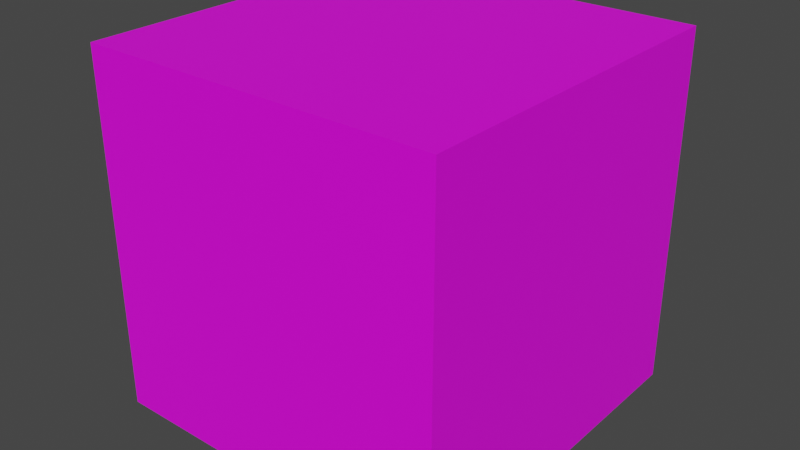 # Source: Cuve_VPaint.blend  (saved by Blender 3.6.13; exported with 4.5.12 LTS)
import bpy
from mathutils import Matrix  # noqa: F401  (used for matrix-valued properties, if any)

bpy.ops.wm.read_factory_settings(use_empty=True)
scene = bpy.context.scene
scene.name = 'Scene'

# ---- collections
col_collection = bpy.data.collections.new('Collection'); scene.collection.children.link(col_collection)

# ---- images (referenced by path relative to the original .blend; pixels are not part of the script)
import os
ASSET_DIR = os.environ.get("B2B_ASSET_DIR", "")  # directory of the original .blend (textures are referenced by path, not embedded)
HERE = os.path.dirname(os.path.abspath(__file__))  # packed textures are extracted next to this script under _unpacked/

def load_image(name, relpath, width, height, colorspace="sRGB"):
    """Load a texture the original file referenced (path relative to the .blend, or extracted next to this script)."""
    p = next((c for c in (os.path.join(HERE, relpath), os.path.join(ASSET_DIR, relpath)) if relpath and os.path.exists(c)), "")
    if p:
        img = bpy.data.images.load(p, check_existing=True)
        img.name = name
    else:  # same state as the original file: an image datablock whose file is absent (Cycles renders it pink)
        img = bpy.data.images.new(name, width, height)
        img.source = "FILE"
        img.filepath = "//" + (relpath or name)
    img.colorspace_settings.name = colorspace
    return img
img_base = load_image('BASE', '', 256, 256, 'sRGB')
img_base_new = load_image('Base_new', '', 256, 256, 'sRGB')

# ---- materials (node trees are filled in below, after node groups)
mat_material_001 = bpy.data.materials.new('Material.001')
mat_material_001.use_transparent_shadow = False

# ---- material node trees
mat_material_001.use_nodes = True; mat_material_001.node_tree.nodes.clear()
_N = mat_material_001.node_tree.nodes; _L = mat_material_001.node_tree.links
n0 = _N.new('ShaderNodeBsdfPrincipled'); n0.name = 'Principled BSDF'; n0.location = (10, 300)
n0.distribution = 'GGX'
n0.subsurface_method = 'RANDOM_WALK_SKIN'
n0.inputs[3].default_value = 1.45
n0.inputs[27].default_value = (0.0, 0.0, 0.0, 1.0)
n0.inputs[28].default_value = 1.0
n1 = _N.new('ShaderNodeOutputMaterial'); n1.name = 'Material Output'; n1.location = (300, 300)
n2 = _N.new('ShaderNodeTexImage'); n2.name = 'Image Texture'; n2.location = (-280, 275)
n2.image = img_base
n3 = _N.new('ShaderNodeTexImage'); n3.name = 'Image Texture.001'; n3.location = (0, 0)
n3.image = img_base_new
_L.new(n0.outputs[0], n1.inputs[0])
_L.new(n2.outputs[0], n0.inputs[0])
n1.is_active_output = True

# ---- world
world_world = bpy.data.worlds.new('World'); scene.world = world_world
world_world.use_nodes = True; world_world.node_tree.nodes.clear()
_N = world_world.node_tree.nodes; _L = world_world.node_tree.links
n0 = _N.new('ShaderNodeOutputWorld'); n0.name = 'World Output'; n0.location = (300, 300)
n1 = _N.new('ShaderNodeBackground'); n1.name = 'Background'; n1.location = (10, 300)
n1.inputs[0].default_value = (0.05088, 0.05088, 0.05088, 1.0)
_L.new(n1.outputs[0], n0.inputs[0])
n0.is_active_output = True
world_world.color = (0.05088, 0.05088, 0.05088)
world_world.use_sun_shadow = False
world_world.sun_shadow_jitter_overblur = 0.0

# ---- meshes
me_cube_002 = bpy.data.meshes.new('Cube.002')
me_cube_002.from_pydata([(-1.0, -1.0, -1.0), (-1.0, -1.0, 1.0), (-1.0, 1.0, -1.0), (-1.0, 1.0, 1.0), (1.0, -1.0, -1.0), (1.0, -1.0, 1.0), (1.0, 1.0, -1.0), (1.0, 1.0, 1.0)], [], [(0, 1, 3, 2), (2, 3, 7, 6), (6, 7, 5, 4), (4, 5, 1, 0), (2, 6, 4, 0), (7, 3, 1, 5)])
_uv = me_cube_002.uv_layers.new(name='UVMap')
_uv.uv.foreach_set('vector', [0.375, 0.0, 0.625, 0.0, 0.625, 0.25, 0.375, 0.25, 0.375, 0.25, 0.625, 0.25, 0.625, 0.5, 0.375, 0.5, 0.375, 0.5, 0.625, 0.5, 0.625, 0.75, 0.375, 0.75, 0.375, 0.75, 0.625, 0.75, 0.625, 1.0, 0.375, 1.0, 0.125, 0.5, 0.375, 0.5, 0.375, 0.75, 0.125, 0.75, 0.625, 0.5, 0.875, 0.5, 0.875, 0.75, 0.625, 0.75])
me_cube_002.materials.append(mat_material_001)
me_cube_002.update()

# ---- objects
ob_painted_cube = bpy.data.objects.new('Painted_cube', me_cube_002)

# ---- transforms, parenting, visibility, modifiers, constraints
ob_painted_cube.location = (0.0, 0.0, 0.0)

# ---- collection membership
col_collection.objects.link(ob_painted_cube)

# ---- scene / render settings (as saved in the file)
scene.frame_start = 1; scene.frame_end = 250; scene.frame_set(1)
scene.render.engine = 'BLENDER_EEVEE_NEXT'
scene.cycles.sampling_pattern = 'TABULATED_SOBOL'
scene.view_settings.view_transform = 'Filmic'
bpy.context.view_layer.update()

# ---- added for rendering (the .blend has no active camera and no usable light): camera, sun
cam_auto = bpy.data.cameras.new('AutoCamera')
cam_auto.lens = 50.0
cam_auto.sensor_width = 36.0
cam_auto.clip_end = 1000.0
ob_auto_camera = bpy.data.objects.new('AutoCamera', cam_auto)
scene.collection.objects.link(ob_auto_camera)
ob_auto_camera.location = (3.20507, -3.84609, 2.56406)
ob_auto_camera.rotation_euler = (1.09748, -7.21219e-08, 0.694738)
scene.camera = ob_auto_camera
light_auto_sun = bpy.data.lights.new('AutoSun', 'SUN')
light_auto_sun.energy = 3.0
light_auto_sun.angle = 0.0523599
ob_auto_sun = bpy.data.objects.new('AutoSun', light_auto_sun)
scene.collection.objects.link(ob_auto_sun)
ob_auto_sun.rotation_euler = (0.872665, 0.174533, 0.523599)
bpy.context.view_layer.update()
